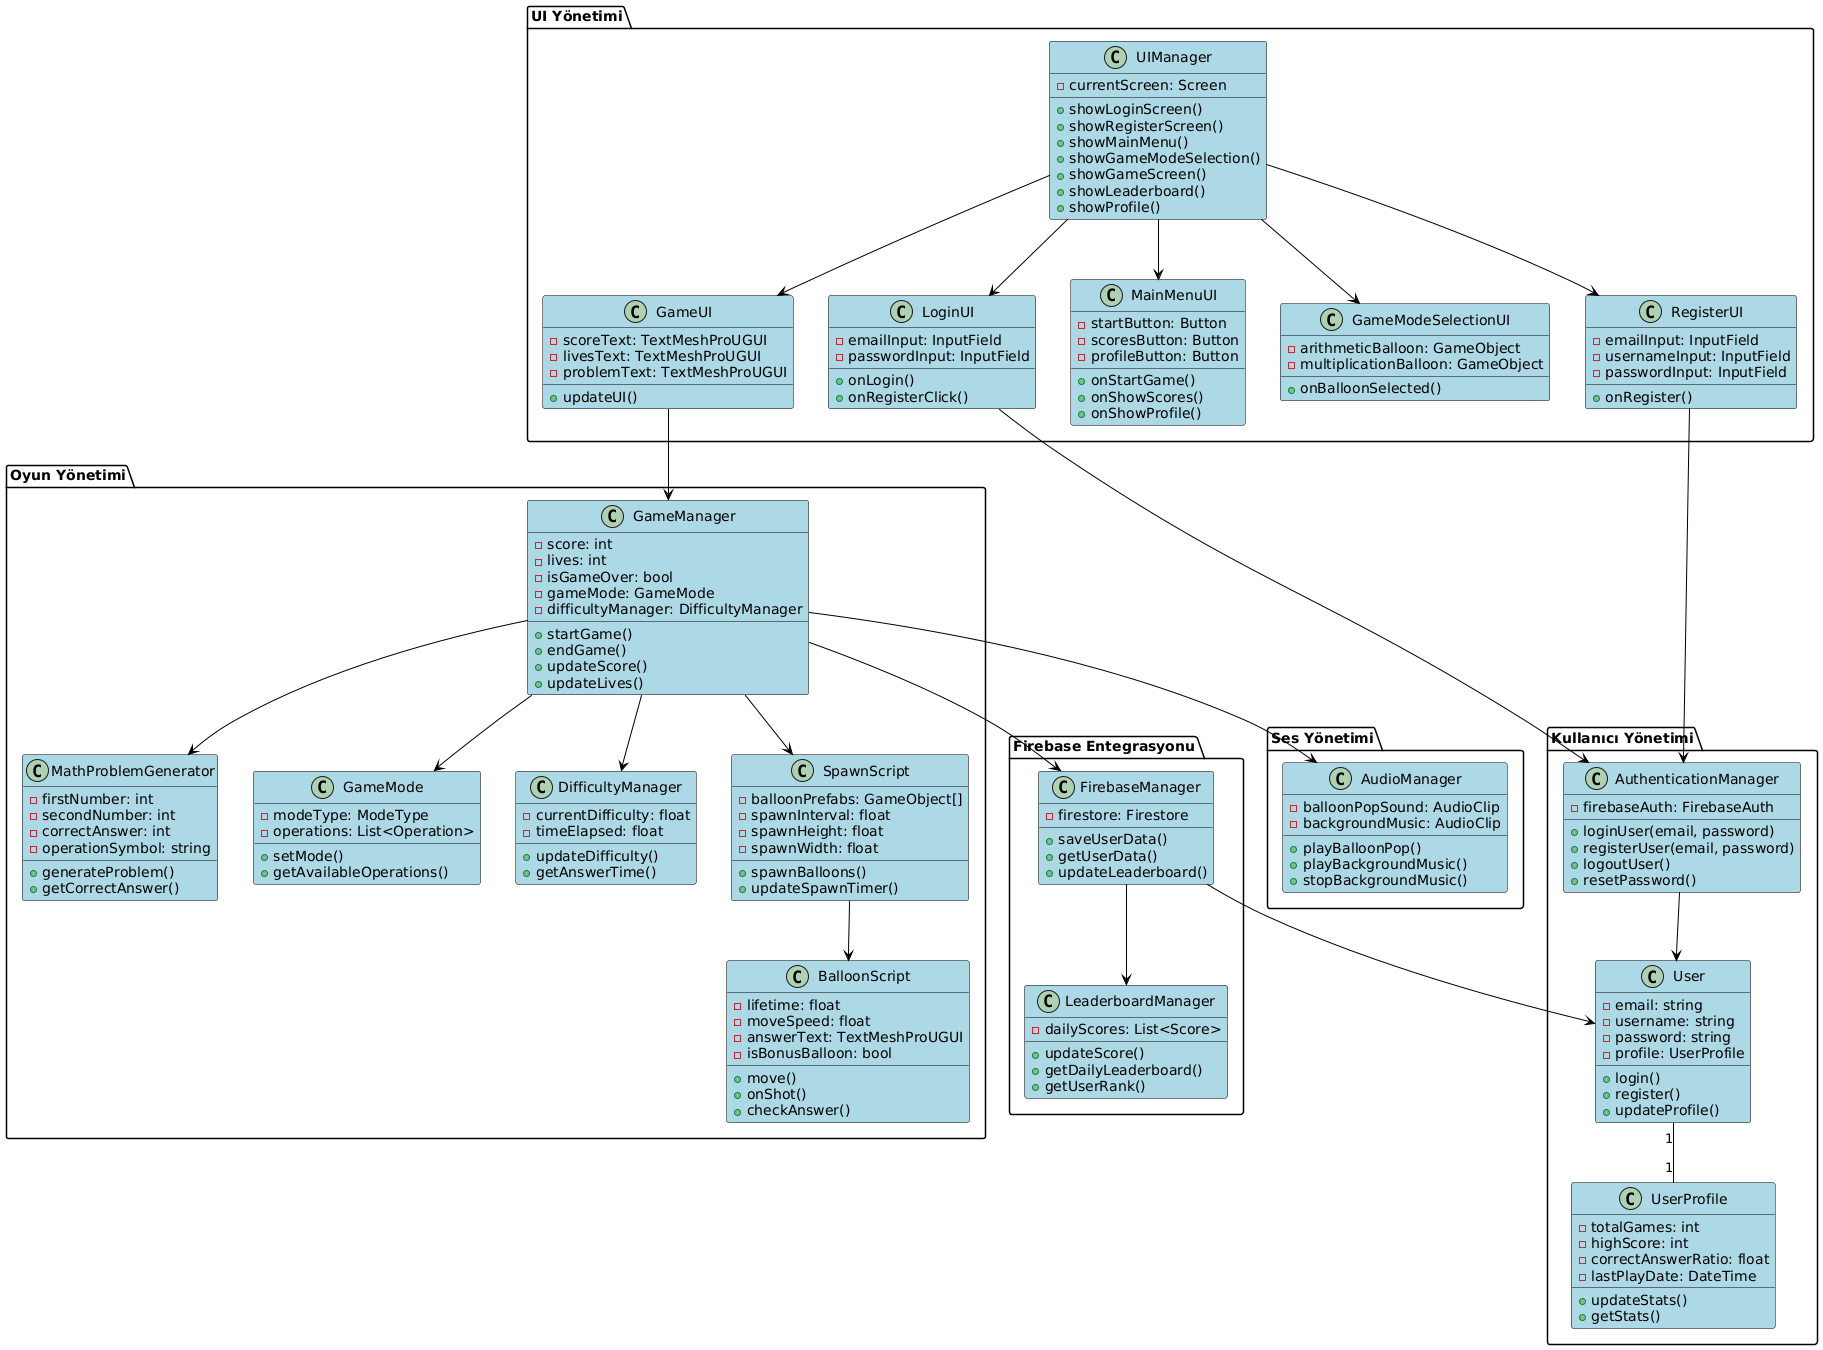

The diagram above was rendered by PlantUML. Its source (embedded in the PNG):
@startuml
' Stil tanımlamaları
skinparam class {
    BackgroundColor LightBlue
    ArrowColor Black
    BorderColor Black
}

' Paket tanımlamaları
package "Kullanıcı Yönetimi" {
    class User {
        -email: string
        -username: string
        -password: string
        -profile: UserProfile
        +login()
        +register()
        +updateProfile()
    }

    class UserProfile {
        -totalGames: int
        -highScore: int
        -correctAnswerRatio: float
        -lastPlayDate: DateTime
        +updateStats()
        +getStats()
    }

    class AuthenticationManager {
        -firebaseAuth: FirebaseAuth
        +loginUser(email, password)
        +registerUser(email, password)
        +logoutUser()
        +resetPassword()
    }
}

package "Oyun Yönetimi" {
    class GameManager {
        -score: int
        -lives: int
        -isGameOver: bool
        -gameMode: GameMode
        -difficultyManager: DifficultyManager
        +startGame()
        +endGame()
        +updateScore()
        +updateLives()
    }

    class MathProblemGenerator {
        -firstNumber: int
        -secondNumber: int
        -correctAnswer: int
        -operationSymbol: string
        +generateProblem()
        +getCorrectAnswer()
    }

    class GameMode {
        -modeType: ModeType
        -operations: List<Operation>
        +setMode()
        +getAvailableOperations()
    }

    class DifficultyManager {
        -currentDifficulty: float
        -timeElapsed: float
        +updateDifficulty()
        +getAnswerTime()
    }

    class BalloonScript {
        -lifetime: float
        -moveSpeed: float
        -answerText: TextMeshProUGUI
        -isBonusBalloon: bool
        +move()
        +onShot()
        +checkAnswer()
    }

    class SpawnScript {
        -balloonPrefabs: GameObject[]
        -spawnInterval: float
        -spawnHeight: float
        -spawnWidth: float
        +spawnBalloons()
        +updateSpawnTimer()
    }
}

package "Firebase Entegrasyonu" {
    class FirebaseManager {
        -firestore: Firestore
        +saveUserData()
        +getUserData()
        +updateLeaderboard()
    }

    class LeaderboardManager {
        -dailyScores: List<Score>
        +updateScore()
        +getDailyLeaderboard()
        +getUserRank()
    }
}

package "UI Yönetimi" {
    class UIManager {
        -currentScreen: Screen
        +showLoginScreen()
        +showRegisterScreen()
        +showMainMenu()
        +showGameModeSelection()
        +showGameScreen()
        +showLeaderboard()
        +showProfile()
    }

    class LoginUI {
        -emailInput: InputField
        -passwordInput: InputField
        +onLogin()
        +onRegisterClick()
    }

    class RegisterUI {
        -emailInput: InputField
        -usernameInput: InputField
        -passwordInput: InputField
        +onRegister()
    }

    class MainMenuUI {
        -startButton: Button
        -scoresButton: Button
        -profileButton: Button
        +onStartGame()
        +onShowScores()
        +onShowProfile()
    }

    class GameModeSelectionUI {
        -arithmeticBalloon: GameObject
        -multiplicationBalloon: GameObject
        +onBalloonSelected()
    }

    class GameUI {
        -scoreText: TextMeshProUGUI
        -livesText: TextMeshProUGUI
        -problemText: TextMeshProUGUI
        +updateUI()
    }
}

package "Ses Yönetimi" {
    class AudioManager {
        -balloonPopSound: AudioClip
        -backgroundMusic: AudioClip
        +playBalloonPop()
        +playBackgroundMusic()
        +stopBackgroundMusic()
    }
}

' İlişkiler
User "1" -- "1" UserProfile
AuthenticationManager --> User
LoginUI --> AuthenticationManager
RegisterUI --> AuthenticationManager
GameManager --> MathProblemGenerator
GameManager --> GameMode
GameManager --> DifficultyManager
GameManager --> SpawnScript
SpawnScript --> BalloonScript
UIManager --> LoginUI
UIManager --> RegisterUI
UIManager --> MainMenuUI
UIManager --> GameModeSelectionUI
UIManager --> GameUI
FirebaseManager --> LeaderboardManager
GameManager --> FirebaseManager
GameManager --> AudioManager
FirebaseManager --> User
GameUI --> GameManager
@enduml